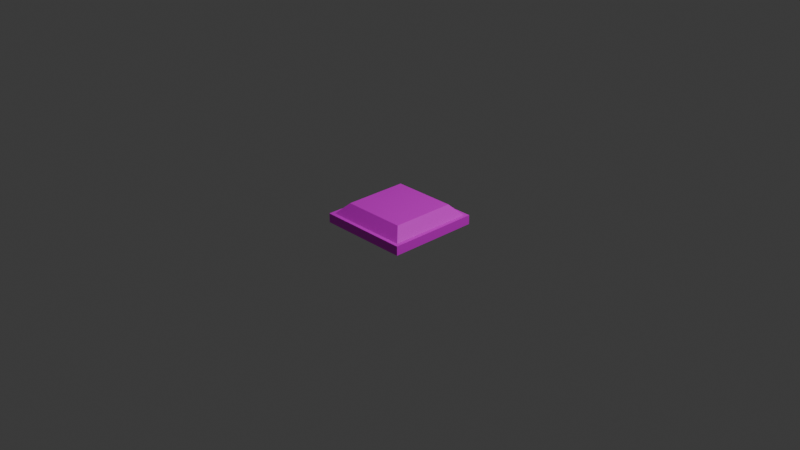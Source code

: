 # Source: Chocolate.blend  (saved by Blender 4.4.32; exported with 4.5.12 LTS)
import bpy
from mathutils import Matrix  # noqa: F401  (used for matrix-valued properties, if any)

bpy.ops.wm.read_factory_settings(use_empty=True)
scene = bpy.context.scene
scene.name = 'Scene'

# ---- collections
col_collection = bpy.data.collections.new('Collection'); scene.collection.children.link(col_collection)

# ---- images (referenced by path relative to the original .blend; pixels are not part of the script)
import os
ASSET_DIR = os.environ.get("B2B_ASSET_DIR", "")  # directory of the original .blend (textures are referenced by path, not embedded)
HERE = os.path.dirname(os.path.abspath(__file__))  # packed textures are extracted next to this script under _unpacked/

def load_image(name, relpath, width, height, colorspace="sRGB"):
    """Load a texture the original file referenced (path relative to the .blend, or extracted next to this script)."""
    p = next((c for c in (os.path.join(HERE, relpath), os.path.join(ASSET_DIR, relpath)) if relpath and os.path.exists(c)), "")
    if p:
        img = bpy.data.images.load(p, check_existing=True)
        img.name = name
    else:  # same state as the original file: an image datablock whose file is absent (Cycles renders it pink)
        img = bpy.data.images.new(name, width, height)
        img.source = "FILE"
        img.filepath = "//" + (relpath or name)
    img.colorspace_settings.name = colorspace
    return img
img_chocolate_png = load_image('Chocolate.png', 'Chocolate.png', 1024, 1024, 'sRGB')

# ---- materials (node trees are filled in below, after node groups)
mat_material = bpy.data.materials.new('Material')
mat_material.alpha_threshold = 0.0
mat_material.roughness = 0.5
mat_material.line_color = (0.0, 0.0, 0.0, 1.0)

# ---- material node trees
mat_material.use_nodes = True; mat_material.node_tree.nodes.clear()
_N = mat_material.node_tree.nodes; _L = mat_material.node_tree.links
n0 = _N.new('ShaderNodeOutputMaterial'); n0.name = 'Material Output'; n0.location = (300, 300)
n1 = _N.new('ShaderNodeBsdfPrincipled'); n1.name = 'Principled BSDF'; n1.location = (10, 300)
n1.inputs[3].default_value = 1.45
n2 = _N.new('ShaderNodeTexImage'); n2.name = '画像テクスチャ'; n2.location = (-280, 275)
n2.image = img_chocolate_png
_L.new(n1.outputs[0], n0.inputs[0])
_L.new(n2.outputs[0], n1.inputs[0])
n0.is_active_output = True

# ---- world
world_world = bpy.data.worlds.new('World'); scene.world = world_world
world_world.use_nodes = True; world_world.node_tree.nodes.clear()
_N = world_world.node_tree.nodes; _L = world_world.node_tree.links
n0 = _N.new('ShaderNodeOutputWorld'); n0.name = 'World Output'; n0.location = (300, 300)
n1 = _N.new('ShaderNodeBackground'); n1.name = 'Background'; n1.location = (10, 300)
n1.inputs[0].default_value = (0.05088, 0.05088, 0.05088, 1.0)
_L.new(n1.outputs[0], n0.inputs[0])
n0.is_active_output = True
world_world.color = (0.05088, 0.05088, 0.05088)
world_world.sun_shadow_jitter_overblur = 0.0

# ---- cameras
cam_camera = bpy.data.cameras.new('Camera')
cam_camera.clip_end = 100.0
cam_camera.ortho_scale = 7.314

# ---- lights
light_light = bpy.data.lights.new('Light', 'POINT')
light_light.energy = 1000.0
light_light.shadow_soft_size = 0.1

# ---- meshes
me_cube = bpy.data.meshes.new('Cube')
me_cube.from_pydata([(0.4589, 0.4589, 0.05), (0.5, 0.5, -0.05), (0.4589, -0.4589, 0.05), (0.5, -0.5, -0.05), (-0.4589, 0.4589, 0.05), (-0.5, 0.5, -0.05), (-0.4589, -0.4589, 0.05), (-0.5, -0.5, -0.05), (0.5, -0.5, 0.05), (-0.5, -0.5, 0.05), (0.5, 0.5, 0.05), (-0.5, 0.5, 0.05), (0.3492, -0.3492, 0.1672), (-0.3492, -0.3492, 0.1672), (0.3492, 0.3492, 0.1672), (-0.3492, 0.3492, 0.1672)], [], [(3, 8, 9, 7), (7, 9, 11, 5), (5, 1, 3, 7), (1, 10, 8, 3), (5, 11, 10, 1), (2, 6, 9, 8), (0, 2, 8, 10), (6, 4, 11, 9), (4, 0, 10, 11), (14, 15, 13, 12), (12, 13, 6, 2), (14, 12, 2, 0), (13, 15, 4, 6), (15, 14, 0, 4)])
_uv = me_cube.uv_layers.new(name='UVMap')
_uv.uv.foreach_set('vector', [0.25, 0.75, 0.5, 0.75, 0.5, 0.9999, 0.25, 0.9999, 0.25, 8.659e-05, 0.5, 8.659e-05, 0.5, 0.25, 0.25, 0.25, 8.656e-05, 0.5, 0.25, 0.5, 0.25, 0.75, 8.656e-05, 0.75, 0.25, 0.5, 0.5, 0.5, 0.5, 0.75, 0.25, 0.75, 0.25, 0.25, 0.5, 0.25, 0.5, 0.5, 0.25, 0.5, 0.5103, 0.7397, 0.7397, 0.7397, 0.75, 0.75, 0.5, 0.75, 0.5103, 0.5103, 0.5103, 0.7397, 0.5, 0.75, 0.5, 0.5, 0.7397, 0.7397, 0.7397, 0.5103, 0.75, 0.5, 0.75, 0.75, 0.7397, 0.5103, 0.5103, 0.5103, 0.5, 0.5, 0.75, 0.5, 0.5377, 0.5377, 0.7123, 0.5377, 0.7123, 0.7123, 0.5377, 0.7123, 0.5377, 0.7123, 0.7123, 0.7123, 0.7397, 0.7397, 0.5103, 0.7397, 0.5377, 0.5377, 0.5377, 0.7123, 0.5103, 0.7397, 0.5103, 0.5103, 0.7123, 0.7123, 0.7123, 0.5377, 0.7397, 0.5103, 0.7397, 0.7397, 0.7123, 0.5377, 0.5377, 0.5377, 0.5103, 0.5103, 0.7397, 0.5103])
me_cube.materials.append(mat_material)
me_cube.use_mirror_vertex_groups = False
me_cube.update()

# ---- objects
ob_cube = bpy.data.objects.new('Cube', me_cube)
ob_light = bpy.data.objects.new('Light', light_light)
ob_camera = bpy.data.objects.new('Camera', cam_camera)

# ---- transforms, parenting, visibility, modifiers, constraints
ob_cube.location = (0.0, 0.0, 0.0)
ob_cube.lock_rotations_4d = False
ob_cube.empty_display_type = 'ARROWS'
ob_cube.lineart.crease_threshold = 0.0
ob_light.location = (4.076, 1.005, 5.904)
ob_light.rotation_euler = (0.6503, 0.05522, 1.866)
ob_light.lock_rotations_4d = False
ob_light.empty_display_type = 'ARROWS'
ob_light.color = (0.0, 0.0, 0.0, 0.0)
ob_light.lineart.crease_threshold = 0.0
ob_camera.location = (7.359, -6.926, 4.958)
ob_camera.rotation_euler = (1.109, 0.0, 0.8149)
ob_camera.lock_rotations_4d = False
ob_camera.empty_display_type = 'ARROWS'
ob_camera.color = (0.0, 0.0, 0.0, 0.0)
ob_camera.display_type = 'WIRE'
ob_camera.lineart.crease_threshold = 0.0

# ---- collection membership
col_collection.objects.link(ob_cube)
col_collection.objects.link(ob_light)
col_collection.objects.link(ob_camera)

# ---- scene / render settings (as saved in the file)
scene.camera = ob_camera
scene.frame_start = 1; scene.frame_end = 250; scene.frame_set(1)
scene.render.engine = 'BLENDER_EEVEE_NEXT'
bpy.context.view_layer.update()
